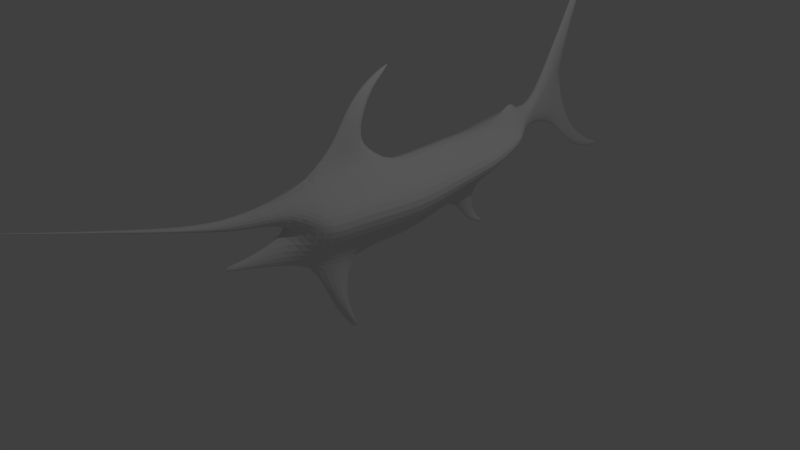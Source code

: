 # Source: swordfish.blend  (saved by Blender 2.75.0; exported with 4.5.12 LTS)
import bpy
from mathutils import Matrix  # noqa: F401  (used for matrix-valued properties, if any)

bpy.ops.wm.read_factory_settings(use_empty=True)
scene = bpy.context.scene
scene.name = 'Scene'

# ---- collections
col_collection_1 = bpy.data.collections.new('Collection 1'); scene.collection.children.link(col_collection_1)

# ---- materials (node trees are filled in below, after node groups)
mat_material_001 = bpy.data.materials.new('Material.001')
mat_material_001.alpha_threshold = 0.0
mat_material_001.use_transparent_shadow = False
mat_material_001.roughness = 0.5

# ---- material node trees

# ---- world
world_world = bpy.data.worlds.new('World'); scene.world = world_world
world_world.color = (0.05088, 0.05088, 0.05088)
world_world.use_sun_shadow = False
world_world.sun_shadow_jitter_overblur = 0.0
world_world.cycles.sampling_method = 'MANUAL'
world_world.cycles.sample_map_resolution = 256

# ---- cameras
cam_camera = bpy.data.cameras.new('Camera')
cam_camera.clip_end = 100.0
cam_camera.lens = 35.0
cam_camera.sensor_width = 32.0
cam_camera.sensor_height = 18.0
cam_camera.ortho_scale = 7.314
cam_camera.dof.focus_distance = 0.0
cam_camera.dof.aperture_fstop = 128.0

# ---- lights
light_lamp = bpy.data.lights.new('Lamp', 'POINT')
light_lamp.transmission_factor = 0.0
light_lamp.cutoff_distance = 30.0
light_lamp.energy = 100.0
light_lamp.shadow_buffer_clip_start = 1.001
light_lamp.shadow_soft_size = 0.1
light_lamp.shadow_maximum_resolution = 0.006
light_lamp.use_absolute_resolution = True
light_lamp.cycles.use_multiple_importance_sampling = False

# ---- meshes
me_plane = bpy.data.meshes.new('Plane')
me_plane.from_pydata([(-1.0, -1.365, -0.004439), (1.0, -1.365, 2.043), (-1.0, 1.0, -0.01038), (1.0, 1.0, 2.043), (2.98, -1.365, 3.631), (2.98, 1.0, 3.631), (5.721, -1.365, 1.29), (5.721, 1.0, 1.29), (7.425, -1.365, -0.004439), (7.425, 1.0, -0.004439), (-0.948, 5.905, -0.004439), (0.7222, 5.905, 2.043), (2.376, 5.905, 3.631), (4.664, 5.905, 1.29), (6.087, 5.905, -0.004439), (-0.9015, 9.52, 0.001504), (0.5505, 9.52, 2.043), (1.988, 9.52, 3.631), (3.977, 9.52, 1.29), (5.215, 9.52, -0.004439), (-1.104, 12.54, -0.01038), (-0.0685, 12.54, 2.043), (0.9568, 12.54, 3.631), (2.376, 12.54, 1.29), (3.258, 12.54, 0.001504), (-1.353, 15.18, -0.00642), (-0.4138, 15.21, 1.202), (0.2221, 15.21, 1.293), (1.102, 15.21, 1.29), (1.649, 15.21, -0.01038), (-1.156, 17.26, -0.01038), (-0.6082, 17.26, 0.4627), (-0.06575, 17.26, 0.4627), (0.6849, 17.26, 0.4627), (1.152, 17.26, -0.01038), (-5.888, 19.71, -0.004438), (-3.995, 19.79, 0.5485), (-2.12, 19.79, 0.5485), (0.4734, 19.79, 0.5485), (1.655, 19.68, -0.01038), (-9.428, 21.57, -0.004438), (-6.336, 21.57, 0.39), (-3.274, 21.57, 0.001504), (0.9634, 21.57, 0.3552), (2.894, 21.52, -0.01038), (1.592, 23.55, -0.01038), (3.693, 23.55, 0.3552), (4.65, 23.53, -0.01038), (4.019, 26.0, -0.01038), (5.464, 26.0, 0.3552), (6.122, 25.98, -0.01038), (5.734, 28.42, -0.01038), (6.218, 28.42, 0.3552), (6.438, 28.41, -0.01038), (6.13, 29.68, -0.004439), (-9.889, 22.96, 0.39), (-11.51, 22.96, -0.01038), (-8.284, 22.96, 0.001505), (-11.42, 23.83, 0.39), (-12.21, 23.83, -0.01038), (-10.63, 23.83, 0.001505), (-12.78, 24.85, -0.01038), (7.466, 9.401, -0.004439), (7.881, 7.682, -0.004439), (8.476, 9.996, -0.004439), (8.794, 8.678, -0.004439), (9.076, 10.54, -0.004439), (9.255, 9.796, -0.00444), (9.496, 11.01, -0.00444), (9.565, 10.72, -0.00444), (-1.622, -5.41, 0.8359), (0.4983, -5.41, 2.043), (2.598, -5.41, 3.631), (5.503, -5.41, 1.29), (7.309, -5.41, -0.004439), (-1.648, -10.84, -0.004439), (0.2992, -10.84, 2.043), (2.228, -10.84, 3.631), (4.896, -10.84, 1.29), (6.555, -10.84, -0.004439), (-0.9284, -14.21, -0.004439), (0.5584, -14.21, 1.264), (2.031, -11.82, -0.004439), (4.068, -14.21, 0.7127), (5.334, -14.21, -0.004439), (3.219, -16.37, -0.004439), (3.949, -16.37, 0.4646), (4.403, -16.37, -0.004439), (3.408, -19.18, -0.004439), (3.553, -19.18, -0.004439), (3.643, -19.18, -0.004439), (-0.6921, -17.04, -0.004439), (0.2342, -17.04, 0.6261), (1.151, -17.04, -0.004439), (-0.7371, -19.32, -0.004439), (-0.2508, -19.32, 0.6261), (0.2307, -19.32, -0.004439), (-1.297, -22.11, -0.004439), (-1.034, -22.11, 0.4564), (-0.775, -22.11, -0.004439), (-2.768, -26.96, -0.004439), (-2.624, -26.96, 0.1475), (-2.481, -26.96, -0.004439), (-4.451, -32.14, -0.004438), (-4.375, -32.14, 0.0944), (-4.299, -32.14, -0.004438), (-5.887, -36.35, -0.004438), (9.984, -9.043, -0.00444), (10.33, -6.575, -0.00444), (12.88, -7.33, -0.00444), (13.08, -5.901, -0.00444), (14.73, -5.732, -0.00444), (14.81, -5.112, -0.00444), (-2.974, -4.401, -0.004439), (-3.21, -5.936, 0.7158), (-3.22, -7.999, -0.004439), (-5.447, -3.972, -0.004438), (-5.616, -5.071, 0.7749), (-5.623, -6.548, -0.004438), (-7.231, -2.976, -0.004438), (-7.351, -3.755, 0.4855), (-7.356, -4.801, -0.004438), (-8.296, -1.789, -0.004438), (-8.371, -2.276, 0.3645), (-8.374, -2.931, -0.004438), (-8.766, -1.378, -0.004438), (-8.793, -1.556, 0.001505), (-8.795, -1.794, -0.004438), (-1.964, 14.21, -0.01038), (5.205, -8.073, 1.29), (2.416, -8.073, 3.631), (0.4007, -8.073, 2.043), (-1.635, -8.073, 0.427), (6.94, -8.073, 1.029), (12.98, -6.601, 0.9615), (10.16, -7.785, 0.9615), (14.77, -5.416, -0.00444), (-3.215, -6.947, 0.3658), (-5.619, -5.795, 0.396), (-7.353, -4.268, 0.2483), (-8.373, -2.597, 0.1866), (-8.794, -1.672, -0.004438), (2.182, 7.712, 3.631), (4.321, 7.712, 1.29), (-0.9248, 7.712, -0.004439), (0.6363, 7.712, 2.043), (5.651, 7.712, 0.9691), (8.635, 9.337, 0.3898), (7.674, 8.541, 0.3898), (9.166, 10.17, 0.3898), (9.53, 10.86, -0.00444), (0.5895, 13.87, 2.462), (1.739, 13.87, 1.29), (-1.08, 13.87, 0.4766), (-0.2411, 13.87, 1.622), (2.453, 13.87, -0.01038), (-1.955, 14.67, -0.01038), (1.0, -1.365, -2.052), (1.0, 1.0, -2.052), (2.98, -1.365, -3.64), (2.98, 1.0, -3.64), (5.721, -1.365, -1.299), (5.721, 1.0, -1.299), (0.7222, 5.905, -2.052), (2.376, 5.905, -3.64), (4.664, 5.905, -1.299), (0.5505, 9.52, -2.052), (1.988, 9.52, -3.64), (3.977, 9.52, -1.299), (-0.0685, 12.54, -2.052), (0.9568, 12.54, -3.64), (2.376, 12.54, -1.299), (-0.4138, 15.21, -1.211), (0.2221, 15.21, -1.302), (1.102, 15.21, -1.299), (-0.6082, 17.26, -0.4716), (-0.06575, 17.26, -0.4716), (0.6849, 17.26, -0.4716), (-3.995, 19.79, -0.5574), (-2.12, 19.79, -0.5574), (0.4734, 19.79, -0.5574), (-6.336, 21.57, -0.3989), (0.9634, 21.57, -0.3641), (3.693, 23.55, -0.3641), (5.464, 26.0, -0.3641), (6.218, 28.42, -0.3641), (-9.889, 22.96, -0.3989), (-11.42, 23.83, -0.3989), (-1.622, -5.41, -0.8448), (0.4983, -5.41, -2.052), (2.598, -5.41, -3.64), (5.503, -5.41, -1.299), (0.2992, -10.84, -2.052), (2.227, -10.84, -3.64), (4.896, -10.84, -1.299), (0.5584, -14.21, -1.097), (4.068, -14.21, -0.7215), (3.949, -16.37, -0.4734), (0.2342, -17.04, -0.635), (-0.2508, -19.32, -0.635), (-1.034, -22.11, -0.4653), (-2.624, -26.96, -0.1564), (-4.375, -32.14, -0.1033), (-3.21, -5.936, -0.7247), (-5.616, -5.071, -0.7838), (-7.351, -3.755, -0.4944), (-8.371, -2.276, -0.3734), (-8.793, -1.556, -0.01038), (5.205, -8.073, -1.299), (2.416, -8.073, -3.64), (0.4007, -8.073, -2.052), (-1.635, -8.073, -0.4359), (6.94, -8.073, -1.038), (12.98, -6.601, -0.9704), (10.16, -7.785, -0.9704), (-3.215, -6.947, -0.3747), (-5.619, -5.795, -0.4048), (-7.353, -4.268, -0.2572), (-8.373, -2.597, -0.1955), (2.182, 7.712, -3.64), (4.321, 7.712, -1.299), (0.6363, 7.712, -2.052), (5.651, 7.712, -0.978), (8.635, 9.337, -0.3987), (7.674, 8.541, -0.3987), (9.166, 10.17, -0.3987), (0.5895, 13.87, -2.471), (1.739, 13.87, -1.299), (-1.08, 13.87, -0.4855), (-0.2411, 13.87, -1.631)], [], [(0, 1, 3, 2), (3, 1, 4, 5), (5, 4, 6, 7), (7, 6, 8, 9), (7, 9, 14, 13), (3, 5, 12, 11), (2, 3, 11, 10), (5, 7, 13, 12), (142, 143, 18, 17), (144, 145, 16, 15), (143, 146, 19, 18), (145, 142, 17, 16), (17, 18, 23, 22), (15, 16, 21, 20), (18, 19, 24, 23), (16, 17, 22, 21), (151, 152, 28, 27), (153, 154, 26, 25), (152, 155, 29, 28), (154, 151, 27, 26), (27, 28, 33, 32), (25, 26, 31, 30), (28, 29, 34, 33), (26, 27, 32, 31), (32, 33, 38, 37), (30, 31, 36, 35), (33, 34, 39, 38), (31, 32, 37, 36), (36, 37, 42, 41), (37, 38, 43, 42), (35, 36, 41, 40), (38, 39, 44, 43), (43, 44, 47, 46), (42, 43, 46, 45), (46, 47, 50, 49), (45, 46, 49, 48), (49, 50, 53, 52), (48, 49, 52, 51), (40, 41, 55, 56), (41, 42, 57, 55), (52, 53, 54), (51, 52, 54), (56, 55, 58, 59), (55, 57, 60, 58), (148, 63, 65, 147), (146, 14, 63, 148), (59, 58, 61), (58, 60, 61), (147, 65, 67, 149), (149, 67, 69, 150), (6, 4, 72, 73), (1, 0, 70, 71), (8, 6, 73, 74), (4, 1, 71, 72), (129, 130, 77, 78), (131, 132, 75, 76), (133, 129, 78, 79), (130, 131, 76, 77), (78, 77, 82, 83), (76, 75, 80, 81), (79, 78, 83, 84), (77, 76, 81, 82), (84, 83, 86, 87), (83, 82, 85, 86), (87, 86, 89, 90), (86, 85, 88, 89), (82, 81, 92, 93), (81, 80, 91, 92), (93, 92, 95, 96), (92, 91, 94, 95), (96, 95, 98, 99), (95, 94, 97, 98), (99, 98, 101, 102), (98, 97, 100, 101), (102, 101, 104, 105), (101, 100, 103, 104), (135, 107, 109, 134), (133, 79, 107, 135), (105, 104, 106), (104, 103, 106), (134, 109, 111, 136), (132, 70, 114, 137), (70, 0, 113, 114), (137, 114, 117, 138), (114, 113, 116, 117), (138, 117, 120, 139), (117, 116, 119, 120), (139, 120, 123, 140), (120, 119, 122, 123), (140, 123, 126, 141), (123, 122, 125, 126), (181, 186, 57, 42), (124, 140, 141, 127), (121, 139, 140, 124), (118, 138, 139, 121), (115, 137, 138, 118), (75, 132, 137, 115), (110, 134, 136, 112), (74, 133, 135, 108), (108, 135, 134, 110), (72, 71, 131, 130), (74, 73, 129, 133), (71, 70, 132, 131), (73, 72, 130, 129), (66, 149, 150, 68), (64, 147, 149, 66), (19, 146, 148, 62), (62, 148, 147, 64), (11, 12, 142, 145), (13, 14, 146, 143), (10, 11, 145, 144), (12, 13, 143, 142), (20, 153, 156, 128), (21, 22, 151, 154), (23, 24, 155, 152), (20, 21, 154, 153), (22, 23, 152, 151), (158, 160, 159, 157), (160, 162, 161, 159), (162, 9, 8, 161), (8, 74, 191, 161), (158, 163, 164, 160), (2, 10, 163, 158), (160, 164, 165, 162), (219, 167, 168, 220), (221, 166, 167, 219), (167, 170, 171, 168), (20, 228, 229, 169), (62, 64, 223, 224), (166, 169, 170, 167), (226, 173, 174, 227), (182, 183, 47, 44), (220, 168, 19, 222), (229, 172, 173, 226), (173, 176, 177, 174), (25, 30, 175, 172), (174, 177, 34, 29), (172, 175, 176, 173), (176, 179, 180, 177), (30, 35, 178, 175), (177, 180, 39, 34), (175, 178, 179, 176), (168, 171, 24, 19), (35, 40, 181, 178), (180, 182, 44, 39), (227, 174, 29, 155), (171, 227, 155, 24), (183, 184, 50, 47), (45, 48, 184, 183), (184, 185, 53, 50), (48, 51, 185, 184), (40, 56, 186, 181), (179, 42, 182, 180), (185, 54, 53), (51, 54, 185), (56, 59, 187, 186), (186, 187, 60, 57), (224, 223, 65, 63), (222, 224, 63, 14), (59, 61, 187), (187, 61, 60), (223, 225, 67, 65), (225, 150, 69, 67), (161, 191, 190, 159), (74, 212, 208, 191), (159, 190, 189, 157), (208, 194, 193, 209), (195, 198, 91, 80), (209, 193, 192, 210), (192, 195, 80, 75), (79, 84, 196, 194), (218, 141, 207, 206), (84, 87, 197, 196), (193, 82, 195, 192), (87, 90, 89, 197), (197, 89, 88, 85), (210, 192, 75, 211), (124, 127, 141, 218), (93, 96, 199, 198), (198, 199, 94, 91), (96, 99, 200, 199), (199, 200, 97, 94), (99, 102, 201, 200), (200, 201, 100, 97), (102, 105, 202, 201), (201, 202, 103, 100), (214, 213, 109, 107), (82, 93, 198, 195), (105, 106, 202), (202, 106, 103), (213, 136, 111, 109), (211, 215, 203, 188), (215, 216, 204, 203), (188, 203, 113, 0), (216, 217, 205, 204), (204, 205, 119, 116), (217, 218, 206, 205), (205, 206, 122, 119), (206, 207, 125, 122), (228, 25, 172, 229), (203, 204, 116, 113), (121, 124, 218, 217), (118, 121, 217, 216), (115, 118, 216, 215), (75, 115, 215, 211), (110, 112, 136, 213), (212, 214, 107, 79), (108, 110, 213, 214), (190, 209, 210, 189), (74, 108, 214, 212), (189, 210, 211, 188), (191, 208, 209, 190), (64, 66, 225, 223), (162, 165, 14, 9), (163, 221, 219, 164), (212, 79, 194, 208), (10, 144, 221, 163), (164, 219, 220, 165), (42, 45, 183, 182), (169, 229, 226, 170), (19, 62, 224, 222), (20, 128, 156, 228), (170, 226, 227, 171), (157, 189, 188, 0), (153, 25, 156), (0, 2, 158, 157), (178, 181, 42, 179), (144, 15, 166, 221), (15, 20, 169, 166), (228, 156, 25), (194, 196, 82, 193), (66, 68, 150, 225), (165, 220, 222, 14), (196, 197, 85, 82)])
_uv = me_plane.uv_layers.new(name='UVMap')
_uv.uv.foreach_set('vector', [0.5406, 0.5206, 0.5063, 0.4844, 0.5361, 0.4562, 0.5704, 0.4924, 0.5361, 0.4562, 0.5063, 0.4844, 0.4762, 0.4523, 0.5058, 0.4242, 0.5058, 0.4242, 0.4762, 0.4523, 0.4335, 0.4075, 0.463, 0.3792, 0.463, 0.3792, 0.4335, 0.4075, 0.4081, 0.3807, 0.4374, 0.3526, 0.463, 0.3792, 0.4374, 0.3526, 0.5112, 0.3055, 0.5353, 0.3287, 0.5361, 0.4562, 0.5058, 0.4242, 0.5731, 0.3717, 0.6, 0.4006, 0.5704, 0.4924, 0.5361, 0.4562, 0.6, 0.4006, 0.6318, 0.4336, 0.5058, 0.4242, 0.463, 0.3792, 0.5353, 0.3287, 0.5731, 0.3717, 0.5974, 0.3528, 0.5627, 0.3104, 0.5909, 0.2952, 0.6208, 0.3348, 0.6542, 0.4113, 0.623, 0.3801, 0.6451, 0.3599, 0.6759, 0.3883, 0.5627, 0.3104, 0.5456, 0.2929, 0.5742, 0.2702, 0.5909, 0.2952, 0.623, 0.3801, 0.5974, 0.3528, 0.6208, 0.3348, 0.6451, 0.3599, 0.6208, 0.3348, 0.5909, 0.2952, 0.6446, 0.2813, 0.6581, 0.3161, 0.6759, 0.3883, 0.6451, 0.3599, 0.6793, 0.3278, 0.71, 0.3491, 0.5909, 0.2952, 0.5742, 0.2702, 0.6335, 0.2584, 0.6446, 0.2813, 0.6451, 0.3599, 0.6208, 0.3348, 0.6581, 0.3161, 0.6793, 0.3278, 0.6785, 0.3034, 0.6685, 0.2785, 0.6946, 0.2758, 0.7059, 0.2873, 0.7176, 0.3253, 0.6963, 0.312, 0.715, 0.2952, 0.7371, 0.3099, 0.6685, 0.2785, 0.6599, 0.2548, 0.6865, 0.2522, 0.6946, 0.2758, 0.6963, 0.312, 0.6785, 0.3034, 0.7059, 0.2873, 0.715, 0.2952, 0.7059, 0.2873, 0.6946, 0.2758, 0.7301, 0.2503, 0.7404, 0.2608, 0.7371, 0.3099, 0.715, 0.2952, 0.7483, 0.268, 0.7582, 0.2789, 0.6946, 0.2758, 0.6865, 0.2522, 0.7225, 0.2398, 0.7301, 0.2503, 0.715, 0.2952, 0.7059, 0.2873, 0.7404, 0.2608, 0.7483, 0.268, 0.7404, 0.2608, 0.7301, 0.2503, 0.7678, 0.2194, 0.8023, 0.2509, 0.7582, 0.2789, 0.7483, 0.268, 0.8271, 0.2719, 0.8517, 0.2962, 0.7301, 0.2503, 0.7225, 0.2398, 0.7504, 0.2046, 0.7678, 0.2194, 0.7483, 0.268, 0.7404, 0.2608, 0.8023, 0.2509, 0.8271, 0.2719, 0.8271, 0.2719, 0.8023, 0.2509, 0.8386, 0.2397, 0.8787, 0.2754, 0.8023, 0.2509, 0.7678, 0.2194, 0.783, 0.19, 0.8386, 0.2397, 0.8517, 0.2962, 0.8271, 0.2719, 0.8787, 0.2754, 0.9194, 0.3114, 0.7678, 0.2194, 0.7504, 0.2046, 0.7573, 0.1672, 0.783, 0.19, 0.783, 0.19, 0.7573, 0.1672, 0.7587, 0.1217, 0.7724, 0.1326, 0.8386, 0.2397, 0.783, 0.19, 0.7724, 0.1326, 0.7993, 0.157, 0.7724, 0.1326, 0.7587, 0.1217, 0.7683, 0.07359, 0.7787, 0.08151, 0.7993, 0.157, 0.7724, 0.1326, 0.7787, 0.08151, 0.7976, 0.0981, 0.7787, 0.08151, 0.7683, 0.07359, 0.7896, 0.03951, 0.7947, 0.04408, 0.7976, 0.0981, 0.7787, 0.08151, 0.7947, 0.04408, 0.8032, 0.049, 0.9194, 0.3114, 0.8787, 0.2754, 0.9415, 0.2972, 0.9623, 0.3173, 0.8787, 0.2754, 0.8386, 0.2397, 0.921, 0.2772, 0.9415, 0.2972, 0.7947, 0.04408, 0.7896, 0.03951, 0.8074, 0.02729, 0.8032, 0.049, 0.7947, 0.04408, 0.8074, 0.02729, 0.9623, 0.3173, 0.9415, 0.2972, 0.9701, 0.3037, 0.9808, 0.3132, 0.9415, 0.2972, 0.921, 0.2772, 0.9616, 0.292, 0.9701, 0.3037, 0.5306, 0.2557, 0.5157, 0.2631, 0.5167, 0.2407, 0.5278, 0.2347, 0.5456, 0.2929, 0.5112, 0.3055, 0.5157, 0.2631, 0.5306, 0.2557, 0.9808, 0.3132, 0.9701, 0.3037, 0.9989, 0.3047, 0.9701, 0.3037, 0.9616, 0.292, 0.9989, 0.3047, 0.5278, 0.2347, 0.5167, 0.2407, 0.5221, 0.222, 0.53, 0.2204, 0.53, 0.2204, 0.5221, 0.222, 0.5297, 0.209, 0.5317, 0.2076, 0.4335, 0.4075, 0.4762, 0.4523, 0.4288, 0.5033, 0.384, 0.4579, 0.5063, 0.4844, 0.5406, 0.5206, 0.4863, 0.5713, 0.4589, 0.5373, 0.4081, 0.3807, 0.4335, 0.4075, 0.384, 0.4579, 0.3586, 0.4293, 0.4762, 0.4523, 0.5063, 0.4844, 0.4589, 0.5373, 0.4288, 0.5033, 0.3541, 0.4942, 0.3985, 0.5341, 0.3733, 0.5625, 0.3283, 0.5348, 0.4246, 0.5664, 0.449, 0.6024, 0.4103, 0.6318, 0.389, 0.5921, 0.3316, 0.4724, 0.3541, 0.4942, 0.3283, 0.5348, 0.2991, 0.5136, 0.3985, 0.5341, 0.4246, 0.5664, 0.389, 0.5921, 0.3733, 0.5625, 0.3283, 0.5348, 0.3733, 0.5625, 0.3225, 0.6155, 0.2968, 0.5882, 0.389, 0.5921, 0.4103, 0.6318, 0.3558, 0.6555, 0.3392, 0.6348, 0.2991, 0.5136, 0.3283, 0.5348, 0.2968, 0.5882, 0.2772, 0.5723, 0.3733, 0.5625, 0.389, 0.5921, 0.3392, 0.6348, 0.3225, 0.6155, 0.2772, 0.5723, 0.2968, 0.5882, 0.2723, 0.6169, 0.2634, 0.6102, 0.2968, 0.5882, 0.3225, 0.6155, 0.2822, 0.6278, 0.2723, 0.6169, 0.2634, 0.6102, 0.2723, 0.6169, 0.243, 0.6561, 0.2418, 0.655, 0.2723, 0.6169, 0.2822, 0.6278, 0.2446, 0.6579, 0.243, 0.6561, 0.3225, 0.6155, 0.3392, 0.6348, 0.3044, 0.6712, 0.2934, 0.6568, 0.3392, 0.6348, 0.3558, 0.6555, 0.3172, 0.6844, 0.3044, 0.6712, 0.2934, 0.6568, 0.3044, 0.6712, 0.281, 0.7006, 0.2717, 0.6912, 0.3044, 0.6712, 0.3172, 0.6844, 0.2898, 0.7104, 0.281, 0.7006, 0.2717, 0.6912, 0.281, 0.7006, 0.252, 0.7391, 0.2453, 0.7331, 0.281, 0.7006, 0.2898, 0.7104, 0.2579, 0.7456, 0.252, 0.7391, 0.2453, 0.7331, 0.252, 0.7391, 0.2011, 0.8091, 0.1987, 0.8066, 0.252, 0.7391, 0.2579, 0.7456, 0.2034, 0.8119, 0.2011, 0.8091, 0.1987, 0.8066, 0.2011, 0.8091, 0.1472, 0.8843, 0.1458, 0.8828, 0.2011, 0.8091, 0.2034, 0.8119, 0.1487, 0.8858, 0.1472, 0.8843, 0.2922, 0.4305, 0.2761, 0.4518, 0.254, 0.4008, 0.2688, 0.3893, 0.3316, 0.4724, 0.2991, 0.5136, 0.2761, 0.4518, 0.2922, 0.4305, 0.1458, 0.8828, 0.1472, 0.8843, 0.1038, 0.9463, 0.1472, 0.8843, 0.1487, 0.8858, 0.1038, 0.9463, 0.2688, 0.3893, 0.254, 0.4008, 0.2506, 0.3611, 0.2532, 0.3561, 0.449, 0.6024, 0.4863, 0.5713, 0.4966, 0.6007, 0.4816, 0.6126, 0.4863, 0.5713, 0.5406, 0.5206, 0.5192, 0.5798, 0.4966, 0.6007, 0.4816, 0.6126, 0.4966, 0.6007, 0.5337, 0.6261, 0.5229, 0.6349, 0.4966, 0.6007, 0.5192, 0.5798, 0.5505, 0.6102, 0.5337, 0.6261, 0.5229, 0.6349, 0.5337, 0.6261, 0.5688, 0.64, 0.5611, 0.6462, 0.5337, 0.6261, 0.5505, 0.6102, 0.5814, 0.6289, 0.5688, 0.64, 0.5611, 0.6462, 0.5688, 0.64, 0.5977, 0.643, 0.5938, 0.647, 0.5688, 0.64, 0.5814, 0.6289, 0.606, 0.638, 0.5977, 0.643, 0.5938, 0.647, 0.5977, 0.643, 0.6121, 0.6456, 0.6103, 0.6466, 0.5977, 0.643, 0.606, 0.638, 0.615, 0.6444, 0.6121, 0.6456, 0.8787, 0.2768, 0.9414, 0.2988, 0.921, 0.2787, 0.8388, 0.2408, 0.5894, 0.6514, 0.5938, 0.647, 0.6103, 0.6466, 0.6086, 0.6476, 0.5533, 0.6526, 0.5611, 0.6462, 0.5938, 0.647, 0.5894, 0.6514, 0.5116, 0.6444, 0.5229, 0.6349, 0.5611, 0.6462, 0.5533, 0.6526, 0.4663, 0.6251, 0.4816, 0.6126, 0.5229, 0.6349, 0.5116, 0.6444, 0.4103, 0.6318, 0.449, 0.6024, 0.4816, 0.6126, 0.4663, 0.6251, 0.2774, 0.3733, 0.2688, 0.3893, 0.2532, 0.3561, 0.2542, 0.351, 0.3586, 0.4293, 0.3316, 0.4724, 0.2922, 0.4305, 0.3074, 0.4078, 0.3074, 0.4078, 0.2922, 0.4305, 0.2688, 0.3893, 0.2774, 0.3733, 0.4288, 0.5033, 0.4589, 0.5373, 0.4246, 0.5664, 0.3985, 0.5341, 0.3586, 0.4293, 0.384, 0.4579, 0.3541, 0.4942, 0.3316, 0.4724, 0.4589, 0.5373, 0.4863, 0.5713, 0.449, 0.6024, 0.4246, 0.5664, 0.384, 0.4579, 0.4288, 0.5033, 0.3985, 0.5341, 0.3541, 0.4942, 0.5361, 0.2155, 0.53, 0.2204, 0.5317, 0.2076, 0.5332, 0.2057, 0.5389, 0.228, 0.5278, 0.2347, 0.53, 0.2204, 0.5361, 0.2155, 0.5742, 0.2702, 0.5456, 0.2929, 0.5306, 0.2557, 0.5443, 0.2466, 0.5443, 0.2466, 0.5306, 0.2557, 0.5278, 0.2347, 0.5389, 0.228, 0.6, 0.4006, 0.5731, 0.3717, 0.5974, 0.3528, 0.623, 0.3801, 0.5353, 0.3287, 0.5112, 0.3055, 0.5456, 0.2929, 0.5627, 0.3104, 0.6318, 0.4336, 0.6, 0.4006, 0.623, 0.3801, 0.6542, 0.4113, 0.5731, 0.3717, 0.5353, 0.3287, 0.5627, 0.3104, 0.5974, 0.3528, 0.71, 0.3491, 0.7176, 0.3253, 0.7399, 0.3229, 0.7358, 0.3296, 0.6793, 0.3278, 0.6581, 0.3161, 0.6785, 0.3034, 0.6963, 0.312, 0.6446, 0.2813, 0.6335, 0.2584, 0.6599, 0.2548, 0.6685, 0.2785, 0.71, 0.3491, 0.6793, 0.3278, 0.6963, 0.312, 0.7176, 0.3253, 0.6581, 0.3161, 0.6446, 0.2813, 0.6685, 0.2785, 0.6785, 0.3034, 0.536, 0.4565, 0.5058, 0.4245, 0.4761, 0.4525, 0.5061, 0.4847, 0.5058, 0.4245, 0.4631, 0.3793, 0.4335, 0.4075, 0.4761, 0.4525, 0.4631, 0.3793, 0.4375, 0.3527, 0.4081, 0.3807, 0.4335, 0.4075, 0.4081, 0.3807, 0.3585, 0.4292, 0.3839, 0.4578, 0.4335, 0.4075, 0.536, 0.4565, 0.6, 0.4011, 0.5731, 0.3721, 0.5058, 0.4245, 0.57, 0.4927, 0.6317, 0.4341, 0.6, 0.4011, 0.536, 0.4565, 0.5058, 0.4245, 0.5731, 0.3721, 0.5355, 0.3291, 0.4631, 0.3793, 0.5975, 0.3533, 0.621, 0.3353, 0.5912, 0.2956, 0.5629, 0.3108, 0.623, 0.3807, 0.6451, 0.3605, 0.621, 0.3353, 0.5975, 0.3533, 0.621, 0.3353, 0.6583, 0.3167, 0.6449, 0.2819, 0.5912, 0.2956, 0.71, 0.3498, 0.7177, 0.3261, 0.6964, 0.3127, 0.6795, 0.3285, 0.5447, 0.2469, 0.5394, 0.2284, 0.5283, 0.235, 0.5309, 0.2561, 0.6451, 0.3605, 0.6795, 0.3285, 0.6583, 0.3167, 0.621, 0.3353, 0.6787, 0.304, 0.7061, 0.2881, 0.6949, 0.2766, 0.6687, 0.2792, 0.7833, 0.1911, 0.7728, 0.1337, 0.7592, 0.1229, 0.7577, 0.1683, 0.5629, 0.3108, 0.5912, 0.2956, 0.5745, 0.2706, 0.5459, 0.2932, 0.6964, 0.3127, 0.7152, 0.2959, 0.7061, 0.2881, 0.6787, 0.304, 0.7061, 0.2881, 0.7406, 0.2617, 0.7304, 0.2512, 0.6949, 0.2766, 0.7373, 0.3106, 0.7582, 0.2797, 0.7484, 0.2689, 0.7152, 0.2959, 0.6949, 0.2766, 0.7304, 0.2512, 0.7228, 0.2408, 0.6869, 0.2532, 0.7152, 0.2959, 0.7484, 0.2689, 0.7406, 0.2617, 0.7061, 0.2881, 0.7406, 0.2617, 0.8024, 0.252, 0.7681, 0.2204, 0.7304, 0.2512, 0.7582, 0.2797, 0.8516, 0.2975, 0.8271, 0.273, 0.7484, 0.2689, 0.7304, 0.2512, 0.7681, 0.2204, 0.7507, 0.2057, 0.7228, 0.2408, 0.7484, 0.2689, 0.8271, 0.273, 0.8024, 0.252, 0.7406, 0.2617, 0.5912, 0.2956, 0.6449, 0.2819, 0.6338, 0.2588, 0.5745, 0.2706, 0.8516, 0.2975, 0.9192, 0.3129, 0.8787, 0.2768, 0.8271, 0.273, 0.7681, 0.2204, 0.7833, 0.1911, 0.7577, 0.1683, 0.7507, 0.2057, 0.6687, 0.2792, 0.6949, 0.2766, 0.6869, 0.2532, 0.6602, 0.2556, 0.6449, 0.2819, 0.6687, 0.2792, 0.6602, 0.2556, 0.6338, 0.2588, 0.7728, 0.1337, 0.7793, 0.08267, 0.769, 0.07474, 0.7592, 0.1229, 0.7996, 0.1582, 0.798, 0.09931, 0.7793, 0.08267, 0.7728, 0.1337, 0.7793, 0.08267, 0.7955, 0.04528, 0.7905, 0.04079, 0.769, 0.07474, 0.798, 0.09931, 0.8038, 0.05023, 0.7955, 0.04528, 0.7793, 0.08267, 0.9192, 0.3129, 0.9621, 0.319, 0.9414, 0.2988, 0.8787, 0.2768, 0.8024, 0.252, 0.8388, 0.2408, 0.7833, 0.1911, 0.7681, 0.2204, 0.7955, 0.04528, 0.8083, 0.02859, 0.7905, 0.04079, 0.8038, 0.05023, 0.8083, 0.02859, 0.7955, 0.04528, 0.9621, 0.319, 0.9806, 0.3151, 0.9699, 0.3055, 0.9414, 0.2988, 0.9414, 0.2988, 0.9699, 0.3055, 0.9615, 0.2937, 0.921, 0.2787, 0.5309, 0.2561, 0.5283, 0.235, 0.5171, 0.241, 0.516, 0.2634, 0.5459, 0.2932, 0.5309, 0.2561, 0.516, 0.2634, 0.5115, 0.3058, 0.9806, 0.3151, 0.9988, 0.3067, 0.9699, 0.3055, 0.9699, 0.3055, 0.9988, 0.3067, 0.9615, 0.2937, 0.5283, 0.235, 0.5304, 0.2205, 0.5225, 0.2222, 0.5171, 0.241, 0.5304, 0.2205, 0.5316, 0.2075, 0.5297, 0.2089, 0.5225, 0.2222, 0.4335, 0.4075, 0.3839, 0.4578, 0.4286, 0.5033, 0.4761, 0.4525, 0.3585, 0.4292, 0.3314, 0.4722, 0.3539, 0.4941, 0.3839, 0.4578, 0.4761, 0.4525, 0.4286, 0.5033, 0.4586, 0.5374, 0.5061, 0.4847, 0.3539, 0.4941, 0.328, 0.5346, 0.373, 0.5625, 0.3982, 0.5341, 0.3387, 0.6347, 0.3038, 0.671, 0.3166, 0.6842, 0.3553, 0.6554, 0.3982, 0.5341, 0.373, 0.5625, 0.3886, 0.592, 0.4243, 0.5664, 0.3886, 0.592, 0.3387, 0.6347, 0.3553, 0.6554, 0.4098, 0.6318, 0.2988, 0.5133, 0.2768, 0.572, 0.2963, 0.588, 0.328, 0.5346, 0.5933, 0.6474, 0.6098, 0.6471, 0.6116, 0.6461, 0.5972, 0.6435, 0.2768, 0.572, 0.2629, 0.6099, 0.2718, 0.6166, 0.2963, 0.588, 0.373, 0.5625, 0.3221, 0.6153, 0.3387, 0.6347, 0.3886, 0.592, 0.2629, 0.6099, 0.2411, 0.6545, 0.2422, 0.6556, 0.2718, 0.6166, 0.2718, 0.6166, 0.2422, 0.6556, 0.2439, 0.6574, 0.2817, 0.6275, 0.4243, 0.5664, 0.3886, 0.592, 0.4098, 0.6318, 0.4486, 0.6025, 0.5889, 0.6519, 0.6081, 0.648, 0.6098, 0.6471, 0.5933, 0.6474, 0.2928, 0.6566, 0.271, 0.6909, 0.2804, 0.7004, 0.3038, 0.671, 0.3038, 0.671, 0.2804, 0.7004, 0.2891, 0.7102, 0.3166, 0.6842, 0.271, 0.6909, 0.2446, 0.7328, 0.2512, 0.7387, 0.2804, 0.7004, 0.2804, 0.7004, 0.2512, 0.7387, 0.2571, 0.7453, 0.2891, 0.7102, 0.2446, 0.7328, 0.1978, 0.8061, 0.2002, 0.8087, 0.2512, 0.7387, 0.2512, 0.7387, 0.2002, 0.8087, 0.2025, 0.8114, 0.2571, 0.7453, 0.1978, 0.8061, 0.1447, 0.8822, 0.1462, 0.8837, 0.2002, 0.8087, 0.2002, 0.8087, 0.1462, 0.8837, 0.1476, 0.8853, 0.2025, 0.8114, 0.2922, 0.4301, 0.2685, 0.3883, 0.2538, 0.4003, 0.276, 0.4515, 0.3221, 0.6153, 0.2928, 0.6566, 0.3038, 0.671, 0.3387, 0.6347, 0.1447, 0.8822, 0.1026, 0.9456, 0.1462, 0.8837, 0.1462, 0.8837, 0.1026, 0.9456, 0.1476, 0.8853, 0.2685, 0.3883, 0.2515, 0.3555, 0.2491, 0.3605, 0.2538, 0.4003, 0.4486, 0.6025, 0.4811, 0.6128, 0.4962, 0.6009, 0.486, 0.5715, 0.4811, 0.6128, 0.5224, 0.6352, 0.5332, 0.6263, 0.4962, 0.6009, 0.486, 0.5715, 0.4962, 0.6009, 0.5188, 0.58, 0.5403, 0.5209, 0.5224, 0.6352, 0.5606, 0.6465, 0.5683, 0.6404, 0.5332, 0.6263, 0.5332, 0.6263, 0.5683, 0.6404, 0.5809, 0.6293, 0.5501, 0.6105, 0.5606, 0.6465, 0.5933, 0.6474, 0.5972, 0.6435, 0.5683, 0.6404, 0.5683, 0.6404, 0.5972, 0.6435, 0.6055, 0.6384, 0.5809, 0.6293, 0.5972, 0.6435, 0.6116, 0.6461, 0.6145, 0.6449, 0.6055, 0.6384, 0.7177, 0.3261, 0.7373, 0.3106, 0.7152, 0.2959, 0.6964, 0.3127, 0.4962, 0.6009, 0.5332, 0.6263, 0.5501, 0.6105, 0.5188, 0.58, 0.5527, 0.6529, 0.5889, 0.6519, 0.5933, 0.6474, 0.5606, 0.6465, 0.511, 0.6446, 0.5527, 0.6529, 0.5606, 0.6465, 0.5224, 0.6352, 0.4658, 0.6252, 0.511, 0.6446, 0.5224, 0.6352, 0.4811, 0.6128, 0.4098, 0.6318, 0.4658, 0.6252, 0.4811, 0.6128, 0.4486, 0.6025, 0.2776, 0.3725, 0.2539, 0.3507, 0.2515, 0.3555, 0.2685, 0.3883, 0.3314, 0.4722, 0.2922, 0.4301, 0.276, 0.4515, 0.2988, 0.5133, 0.3075, 0.4075, 0.2776, 0.3725, 0.2685, 0.3883, 0.2922, 0.4301, 0.4286, 0.5033, 0.3982, 0.5341, 0.4243, 0.5664, 0.4586, 0.5374, 0.3585, 0.4292, 0.3075, 0.4075, 0.2922, 0.4301, 0.3314, 0.4722, 0.4586, 0.5374, 0.4243, 0.5664, 0.4486, 0.6025, 0.486, 0.5715, 0.3839, 0.4578, 0.3539, 0.4941, 0.3982, 0.5341, 0.4286, 0.5033, 0.5394, 0.2284, 0.5368, 0.2158, 0.5304, 0.2205, 0.5283, 0.235, 0.4631, 0.3793, 0.5355, 0.3291, 0.5115, 0.3058, 0.4375, 0.3527, 0.6, 0.4011, 0.623, 0.3807, 0.5975, 0.3533, 0.5731, 0.3721, 0.3314, 0.4722, 0.2988, 0.5133, 0.328, 0.5346, 0.3539, 0.4941, 0.6317, 0.4341, 0.6542, 0.4119, 0.623, 0.3807, 0.6, 0.4011, 0.5731, 0.3721, 0.5975, 0.3533, 0.5629, 0.3108, 0.5355, 0.3291, 0.8388, 0.2408, 0.7996, 0.1582, 0.7728, 0.1337, 0.7833, 0.1911, 0.6795, 0.3285, 0.6964, 0.3127, 0.6787, 0.304, 0.6583, 0.3167, 0.5745, 0.2706, 0.5447, 0.2469, 0.5309, 0.2561, 0.5459, 0.2932, 0.71, 0.3498, 0.7359, 0.3303, 0.74, 0.3236, 0.7177, 0.3261, 0.6583, 0.3167, 0.6787, 0.304, 0.6687, 0.2792, 0.6449, 0.2819, 0.5061, 0.4847, 0.4586, 0.5374, 0.486, 0.5715, 0.5403, 0.5209, 0.7176, 0.3253, 0.7371, 0.3099, 0.7399, 0.3229, 0.5403, 0.5209, 0.57, 0.4927, 0.536, 0.4565, 0.5061, 0.4847, 0.8271, 0.273, 0.8787, 0.2768, 0.8388, 0.2408, 0.8024, 0.252, 0.6542, 0.4119, 0.676, 0.3891, 0.6451, 0.3605, 0.623, 0.3807, 0.676, 0.3891, 0.71, 0.3498, 0.6795, 0.3285, 0.6451, 0.3605, 0.7177, 0.3261, 0.74, 0.3236, 0.7373, 0.3106, 0.328, 0.5346, 0.2963, 0.588, 0.3221, 0.6153, 0.373, 0.5625, 0.5368, 0.2158, 0.5336, 0.206, 0.5316, 0.2075, 0.5304, 0.2205, 0.5355, 0.3291, 0.5629, 0.3108, 0.5459, 0.2932, 0.5115, 0.3058, 0.2963, 0.588, 0.2718, 0.6166, 0.2817, 0.6275, 0.3221, 0.6153])
me_plane.materials.append(mat_material_001)
me_plane.use_remesh_preserve_volume = False
me_plane.use_remesh_preserve_attributes = False
me_plane.use_mirror_vertex_groups = False
me_plane.use_paint_bone_selection = False
me_plane.use_paint_mask = True
me_plane.update()

# ---- objects
ob_plane = bpy.data.objects.new('Plane', me_plane)
ob_lamp = bpy.data.objects.new('Lamp', light_lamp)
ob_camera = bpy.data.objects.new('Camera', cam_camera)

# ---- transforms, parenting, visibility, modifiers, constraints
ob_plane.location = (0.0, 0.5095, 1.152)
ob_plane.rotation_euler = (-0.0, 1.571, 0.0)
ob_plane.scale = (0.1465, 0.1465, 0.1465)
ob_plane.lineart.crease_threshold = 0.0
_m = ob_plane.modifiers.new('Subsurf', 'SUBSURF')
_m.uv_smooth = 'PRESERVE_CORNERS'
_m.quality = 2
_m.show_only_control_edges = False
ob_lamp.location = (4.076, 1.005, 5.904)
ob_lamp.rotation_euler = (0.6503, 0.05522, 1.866)
ob_lamp.lock_rotations_4d = False
ob_lamp.empty_display_type = 'ARROWS'
ob_lamp.color = (0.0, 0.0, 0.0, 0.0)
ob_lamp.lineart.crease_threshold = 0.0
ob_camera.location = (7.481, -6.508, 5.344)
ob_camera.rotation_euler = (1.109, 0.01082, 0.8149)
ob_camera.lock_rotations_4d = False
ob_camera.empty_display_type = 'ARROWS'
ob_camera.color = (0.0, 0.0, 0.0, 0.0)
ob_camera.display_type = 'WIRE'
ob_camera.lineart.crease_threshold = 0.0

# ---- collection membership
col_collection_1.objects.link(ob_plane)
col_collection_1.objects.link(ob_lamp)
col_collection_1.objects.link(ob_camera)

# ---- scene / render settings (as saved in the file)
scene.camera = ob_camera
scene.frame_start = 1; scene.frame_end = 250; scene.frame_set(1)
scene.render.engine = 'BLENDER_EEVEE_NEXT'
scene.render.resolution_percentage = 50
scene.render.dither_intensity = 0.0
scene.cycles.use_denoising = False
scene.cycles.samples = 10
scene.cycles.sampling_pattern = 'TABULATED_SOBOL'
scene.cycles.light_sampling_threshold = 0.0
scene.cycles.use_adaptive_sampling = False
scene.cycles.use_light_tree = False
scene.cycles.blur_glossy = 0.0
scene.cycles.pixel_filter_type = 'GAUSSIAN'
scene.cycles.sample_clamp_indirect = 0.0
scene.view_settings.view_transform = 'Standard'
bpy.context.view_layer.update()
